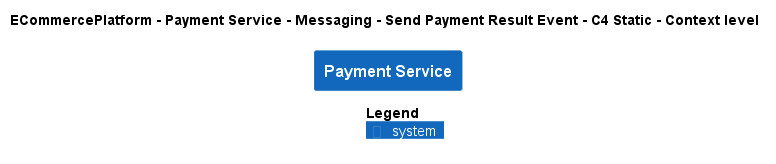

The diagram above was rendered by PlantUML. Its source (embedded in the PNG):
@startuml
!pragma layout smetana
!include ..\..\..\..\..\..\..\.c4s\C4_Context.puml

AddElementTag("c4interflow:lifecycle:new", $bgColor=green, $fontColor=#ffffff, $borderColor=green, $shadowing="False")
AddElementTag("c4interflow:lifecycle:changed", $bgColor=orange, $fontColor=#ffffff, $borderColor=orange, $shadowing="False")
AddElementTag("c4interflow:lifecycle:removed", $bgColor=red, $fontColor=#ffffff, $borderColor=red, $shadowing="False")

AddRelTag("c4interflow:lifecycle:new", $textColor=green, $lineColor=green)
AddRelTag("c4interflow:lifecycle:changed", $textColor=orange, $lineColor=orange)
AddRelTag("c4interflow:lifecycle:removed", $textColor=red, $lineColor=red)

SHOW_PERSON_PORTRAIT()
LAYOUT_TOP_DOWN()

skinparam linetype polyline

title ECommercePlatform - Payment Service - Messaging - Send Payment Result Event - C4 Static - Context level

System(ECommercePlatform.SoftwareSystems.PaymentService, "Payment Service", "")



SHOW_LEGEND()
@enduml